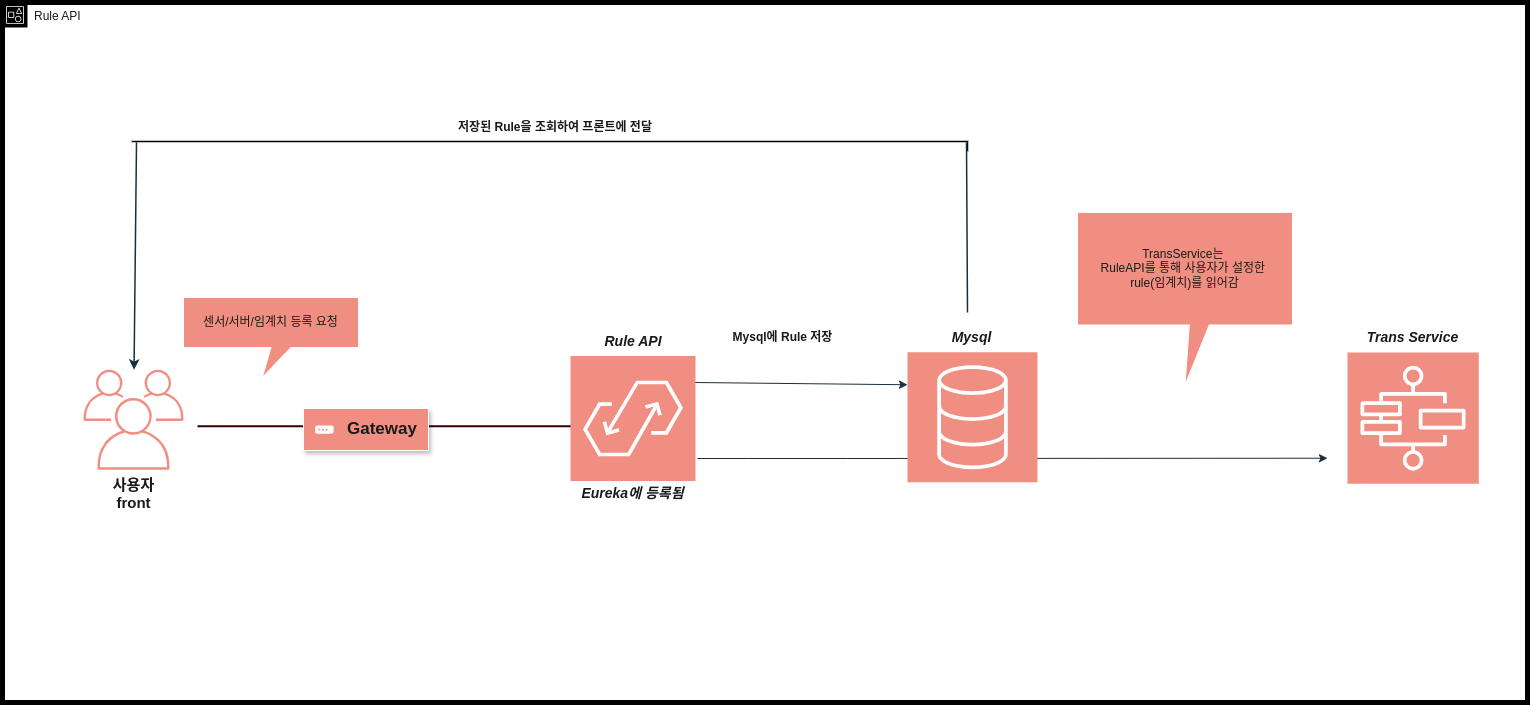

The diagram above was exported from draw.io. Its source (the exported page's mxGraphModel, read from the mxfile embedded in the PNG):
<mxGraphModel dx="1548" dy="1782" grid="1" gridSize="10" guides="1" tooltips="1" connect="1" arrows="1" fold="1" page="1" pageScale="1" pageWidth="1600" pageHeight="900" math="0" shadow="0">
  <root>
    <mxCell id="0" />
    <mxCell id="1" parent="0" />
    <mxCell id="sI1st9zM_oRKqp5dQTi6-2" value="Rule API" style="points=[[0,0],[0.25,0],[0.5,0],[0.75,0],[1,0],[1,0.25],[1,0.5],[1,0.75],[1,1],[0.75,1],[0.5,1],[0.25,1],[0,1],[0,0.75],[0,0.5],[0,0.25]];outlineConnect=0;html=1;whiteSpace=wrap;fontSize=12;fontStyle=0;container=1;pointerEvents=0;collapsible=0;recursiveResize=0;shape=mxgraph.aws4.group;grIcon=mxgraph.aws4.group_account;strokeColor=#000000;fillColor=none;verticalAlign=top;align=left;spacingLeft=30;fontColor=#1A1A1A;dashed=0;labelBackgroundColor=none;strokeWidth=5;" parent="1" vertex="1">
      <mxGeometry x="45" y="-770" width="1525" height="700" as="geometry" />
    </mxCell>
    <mxCell id="sI1st9zM_oRKqp5dQTi6-6" value="&lt;b&gt;&lt;font style=&quot;font-size: 15px;&quot;&gt;사용자&lt;br&gt;&lt;/font&gt;&lt;/b&gt;&lt;div&gt;&lt;b&gt;&lt;font style=&quot;font-size: 15px;&quot;&gt;front&lt;/font&gt;&lt;/b&gt;&lt;/div&gt;" style="sketch=0;outlineConnect=0;fontColor=#1A1A1A;strokeColor=none;fillColor=#F08E81;dashed=0;verticalLabelPosition=bottom;verticalAlign=top;align=center;html=1;fontSize=12;fontStyle=0;aspect=fixed;shape=mxgraph.aws4.illustration_users;pointerEvents=1;labelBackgroundColor=none;" parent="sI1st9zM_oRKqp5dQTi6-2" vertex="1">
      <mxGeometry x="81" y="367.25" width="100" height="100" as="geometry" />
    </mxCell>
    <mxCell id="RRJUKaXo5ImgAqwBO_Rm-33" value="TransService는&amp;nbsp;&lt;br&gt;RuleAPI를 통해 사용자가 설정한&amp;nbsp;&lt;div&gt;rule(임계치)를 읽어감&lt;/div&gt;" style="shape=callout;whiteSpace=wrap;html=1;perimeter=calloutPerimeter;size=60;position=0.52;labelBackgroundColor=none;fillColor=#F08E81;strokeColor=#FFFFFF;fontColor=#1A1A1A;" parent="sI1st9zM_oRKqp5dQTi6-2" vertex="1">
      <mxGeometry x="1075" y="210" width="215" height="172.5" as="geometry" />
    </mxCell>
    <mxCell id="sI1st9zM_oRKqp5dQTi6-14" value="" style="endArrow=classic;html=1;rounded=0;fontStyle=1;exitX=0;exitY=0.5;exitDx=0;exitDy=0;exitPerimeter=0;labelBackgroundColor=none;strokeColor=#182E3E;fontColor=default;entryX=0;entryY=0.25;entryDx=0;entryDy=0;entryPerimeter=0;" parent="sI1st9zM_oRKqp5dQTi6-2" target="sI1st9zM_oRKqp5dQTi6-33" edge="1">
      <mxGeometry width="50" height="50" relative="1" as="geometry">
        <mxPoint x="691.5" y="379.99999999999994" as="sourcePoint" />
        <mxPoint x="868" y="379.99999999999994" as="targetPoint" />
      </mxGeometry>
    </mxCell>
    <mxCell id="sI1st9zM_oRKqp5dQTi6-15" value="" style="endArrow=classic;html=1;rounded=0;fontStyle=1;labelBackgroundColor=none;strokeColor=#182E3E;fontColor=default;entryX=0.076;entryY=0.695;entryDx=0;entryDy=0;entryPerimeter=0;" parent="sI1st9zM_oRKqp5dQTi6-2" edge="1">
      <mxGeometry width="50" height="50" relative="1" as="geometry">
        <mxPoint x="695" y="456" as="sourcePoint" />
        <mxPoint x="1324.975" y="455.7187500000002" as="targetPoint" />
        <Array as="points">
          <mxPoint x="745" y="456" />
          <mxPoint x="845" y="456" />
        </Array>
      </mxGeometry>
    </mxCell>
    <mxCell id="sI1st9zM_oRKqp5dQTi6-19" value="" style="line;strokeWidth=2;html=1;labelBackgroundColor=none;fillColor=#F08E81;strokeColor=#330000;fontColor=#1A1A1A;" parent="sI1st9zM_oRKqp5dQTi6-2" vertex="1">
      <mxGeometry x="195" y="418.75" width="375" height="10" as="geometry" />
    </mxCell>
    <mxCell id="RRJUKaXo5ImgAqwBO_Rm-9" value="" style="strokeColor=#FFFFFF;shadow=1;strokeWidth=1;rounded=1;absoluteArcSize=1;arcSize=2;labelBackgroundColor=none;fillColor=#F08E81;fontColor=#1A1A1A;" parent="sI1st9zM_oRKqp5dQTi6-2" vertex="1">
      <mxGeometry x="301" y="406" width="125" height="42" as="geometry" />
    </mxCell>
    <mxCell id="RRJUKaXo5ImgAqwBO_Rm-10" value="&lt;font style=&quot;font-size: 17px;&quot;&gt;&lt;b style=&quot;&quot;&gt;Gateway&lt;/b&gt;&lt;/font&gt;" style="sketch=0;dashed=0;connectable=0;html=1;fillColor=#F08E81;strokeColor=none;shape=mxgraph.gcp2.gateway;part=1;labelPosition=right;verticalLabelPosition=middle;align=left;verticalAlign=middle;spacingLeft=5;fontSize=12;labelBackgroundColor=none;fontColor=#1A1A1A;" parent="RRJUKaXo5ImgAqwBO_Rm-9" vertex="1">
      <mxGeometry y="0.5" width="32" height="32" relative="1" as="geometry">
        <mxPoint x="5" y="-16" as="offset" />
      </mxGeometry>
    </mxCell>
    <mxCell id="sI1st9zM_oRKqp5dQTi6-20" value="&lt;div&gt;센서/서버/임계치 등록 요청&lt;/div&gt;" style="shape=callout;whiteSpace=wrap;html=1;perimeter=calloutPerimeter;position2=0.45;labelBackgroundColor=none;fillColor=#F08E81;strokeColor=#FFFFFF;fontColor=#1A1A1A;" parent="sI1st9zM_oRKqp5dQTi6-2" vertex="1">
      <mxGeometry x="181" y="295" width="175" height="80" as="geometry" />
    </mxCell>
    <mxCell id="sI1st9zM_oRKqp5dQTi6-21" value="Mysql에 Rule 저장" style="text;html=1;align=center;verticalAlign=middle;whiteSpace=wrap;rounded=0;fontStyle=1;labelBackgroundColor=none;fontColor=#1A1A1A;" parent="sI1st9zM_oRKqp5dQTi6-2" vertex="1">
      <mxGeometry x="693" y="320" width="175" height="30" as="geometry" />
    </mxCell>
    <mxCell id="sI1st9zM_oRKqp5dQTi6-25" value="저장된 Rule을 조회하여 프론트에 전달" style="text;html=1;align=center;verticalAlign=middle;whiteSpace=wrap;rounded=0;fontStyle=1;labelBackgroundColor=none;fontColor=#1A1A1A;" parent="sI1st9zM_oRKqp5dQTi6-2" vertex="1">
      <mxGeometry x="432.5" y="110" width="240" height="30" as="geometry" />
    </mxCell>
    <mxCell id="sI1st9zM_oRKqp5dQTi6-27" value="" style="sketch=0;points=[[0,0,0],[0.25,0,0],[0.5,0,0],[0.75,0,0],[1,0,0],[0,1,0],[0.25,1,0],[0.5,1,0],[0.75,1,0],[1,1,0],[0,0.25,0],[0,0.5,0],[0,0.75,0],[1,0.25,0],[1,0.5,0],[1,0.75,0]];outlineConnect=0;fontColor=#1A1A1A;fillColor=#F08E81;strokeColor=#FFFFFF;dashed=0;verticalLabelPosition=bottom;verticalAlign=top;align=center;html=1;fontSize=12;fontStyle=0;aspect=fixed;shape=mxgraph.aws4.resourceIcon;resIcon=mxgraph.aws4.step_functions;labelBackgroundColor=none;" parent="sI1st9zM_oRKqp5dQTi6-2" vertex="1">
      <mxGeometry x="1345" y="350" width="131.25" height="131.25" as="geometry" />
    </mxCell>
    <mxCell id="sI1st9zM_oRKqp5dQTi6-28" value="&lt;span style=&quot;font-size: 14px;&quot;&gt;&lt;b&gt;&lt;i&gt;Trans Service&lt;/i&gt;&lt;/b&gt;&lt;/span&gt;" style="text;html=1;align=center;verticalAlign=middle;whiteSpace=wrap;rounded=0;labelBackgroundColor=none;fontColor=#1A1A1A;" parent="sI1st9zM_oRKqp5dQTi6-2" vertex="1">
      <mxGeometry x="1358.1200000000001" y="320" width="105" height="30" as="geometry" />
    </mxCell>
    <mxCell id="sI1st9zM_oRKqp5dQTi6-31" value="" style="group;labelBackgroundColor=none;fontColor=#1A1A1A;" parent="sI1st9zM_oRKqp5dQTi6-2" vertex="1" connectable="0">
      <mxGeometry x="568" y="323.5" width="125" height="182.5" as="geometry" />
    </mxCell>
    <mxCell id="sI1st9zM_oRKqp5dQTi6-8" value="" style="sketch=0;points=[[0,0,0],[0.25,0,0],[0.5,0,0],[0.75,0,0],[1,0,0],[0,1,0],[0.25,1,0],[0.5,1,0],[0.75,1,0],[1,1,0],[0,0.25,0],[0,0.5,0],[0,0.75,0],[1,0.25,0],[1,0.5,0],[1,0.75,0]];outlineConnect=0;fontColor=#1A1A1A;fillColor=#F08E81;strokeColor=#FFFFFF;dashed=0;verticalLabelPosition=bottom;verticalAlign=top;align=center;html=1;fontSize=12;fontStyle=0;aspect=fixed;shape=mxgraph.aws4.resourceIcon;resIcon=mxgraph.aws4.appflow;labelBackgroundColor=none;" parent="sI1st9zM_oRKqp5dQTi6-31" vertex="1">
      <mxGeometry y="30" width="125" height="125" as="geometry" />
    </mxCell>
    <mxCell id="sI1st9zM_oRKqp5dQTi6-11" value="&lt;font style=&quot;font-size: 14px;&quot;&gt;&lt;b&gt;&lt;i&gt;Rule API&lt;/i&gt;&lt;/b&gt;&lt;/font&gt;" style="text;html=1;align=center;verticalAlign=middle;whiteSpace=wrap;rounded=0;labelBackgroundColor=none;fontColor=#1A1A1A;" parent="sI1st9zM_oRKqp5dQTi6-31" vertex="1">
      <mxGeometry x="32.5" width="60" height="30" as="geometry" />
    </mxCell>
    <mxCell id="sI1st9zM_oRKqp5dQTi6-17" value="&lt;font style=&quot;font-size: 14px;&quot;&gt;&lt;b&gt;&lt;i&gt;Eureka에 등록됨&lt;/i&gt;&lt;/b&gt;&lt;/font&gt;" style="text;html=1;align=center;verticalAlign=middle;whiteSpace=wrap;rounded=0;labelBackgroundColor=none;fontColor=#1A1A1A;" parent="sI1st9zM_oRKqp5dQTi6-31" vertex="1">
      <mxGeometry x="2.25" y="152.5" width="120.5" height="30" as="geometry" />
    </mxCell>
    <mxCell id="sI1st9zM_oRKqp5dQTi6-23" value="" style="shape=partialRectangle;whiteSpace=wrap;html=1;top=0;left=0;fillColor=none;direction=west;rotation=0;flipV=0;flipH=1;labelBackgroundColor=none;strokeColor=#000000;fontColor=#1A1A1A;strokeWidth=1.5;" parent="sI1st9zM_oRKqp5dQTi6-2" vertex="1">
      <mxGeometry x="130" y="139" width="835" height="9.0990990990991" as="geometry" />
    </mxCell>
    <mxCell id="sI1st9zM_oRKqp5dQTi6-24" value="" style="endArrow=classic;html=1;rounded=0;labelBackgroundColor=none;strokeColor=#182E3E;fontColor=default;strokeWidth=1.5;" parent="sI1st9zM_oRKqp5dQTi6-2" target="sI1st9zM_oRKqp5dQTi6-6" edge="1">
      <mxGeometry width="50" height="50" relative="1" as="geometry">
        <mxPoint x="134" y="139.9099099099099" as="sourcePoint" />
        <mxPoint x="134" y="240" as="targetPoint" />
      </mxGeometry>
    </mxCell>
    <mxCell id="sI1st9zM_oRKqp5dQTi6-26" value="" style="endArrow=none;html=1;rounded=0;labelBackgroundColor=none;strokeColor=#182E3E;fontColor=default;strokeWidth=1.5;" parent="sI1st9zM_oRKqp5dQTi6-2" edge="1">
      <mxGeometry width="50" height="50" relative="1" as="geometry">
        <mxPoint x="965" y="310" as="sourcePoint" />
        <mxPoint x="964" y="139.9099099099099" as="targetPoint" />
      </mxGeometry>
    </mxCell>
    <mxCell id="sI1st9zM_oRKqp5dQTi6-33" value="" style="sketch=0;points=[[0,0,0],[0.25,0,0],[0.5,0,0],[0.75,0,0],[1,0,0],[0,1,0],[0.25,1,0],[0.5,1,0],[0.75,1,0],[1,1,0],[0,0.25,0],[0,0.5,0],[0,0.75,0],[1,0.25,0],[1,0.5,0],[1,0.75,0]];outlineConnect=0;fontColor=#1A1A1A;fillColor=#F08E81;strokeColor=#FFFFFF;dashed=0;verticalLabelPosition=bottom;verticalAlign=top;align=center;html=1;fontSize=12;fontStyle=0;aspect=fixed;shape=mxgraph.aws4.resourceIcon;resIcon=mxgraph.aws4.database;labelBackgroundColor=none;" parent="sI1st9zM_oRKqp5dQTi6-2" vertex="1">
      <mxGeometry x="905" y="349.75" width="130" height="130" as="geometry" />
    </mxCell>
    <mxCell id="sI1st9zM_oRKqp5dQTi6-34" value="&lt;span style=&quot;font-size: 14px;&quot;&gt;&lt;b&gt;&lt;i&gt;Mysql&lt;/i&gt;&lt;/b&gt;&lt;/span&gt;" style="text;html=1;align=center;verticalAlign=middle;whiteSpace=wrap;rounded=0;labelBackgroundColor=none;fontColor=#1A1A1A;" parent="sI1st9zM_oRKqp5dQTi6-2" vertex="1">
      <mxGeometry x="917.5000000000001" y="319.75" width="105" height="30" as="geometry" />
    </mxCell>
  </root>
</mxGraphModel>